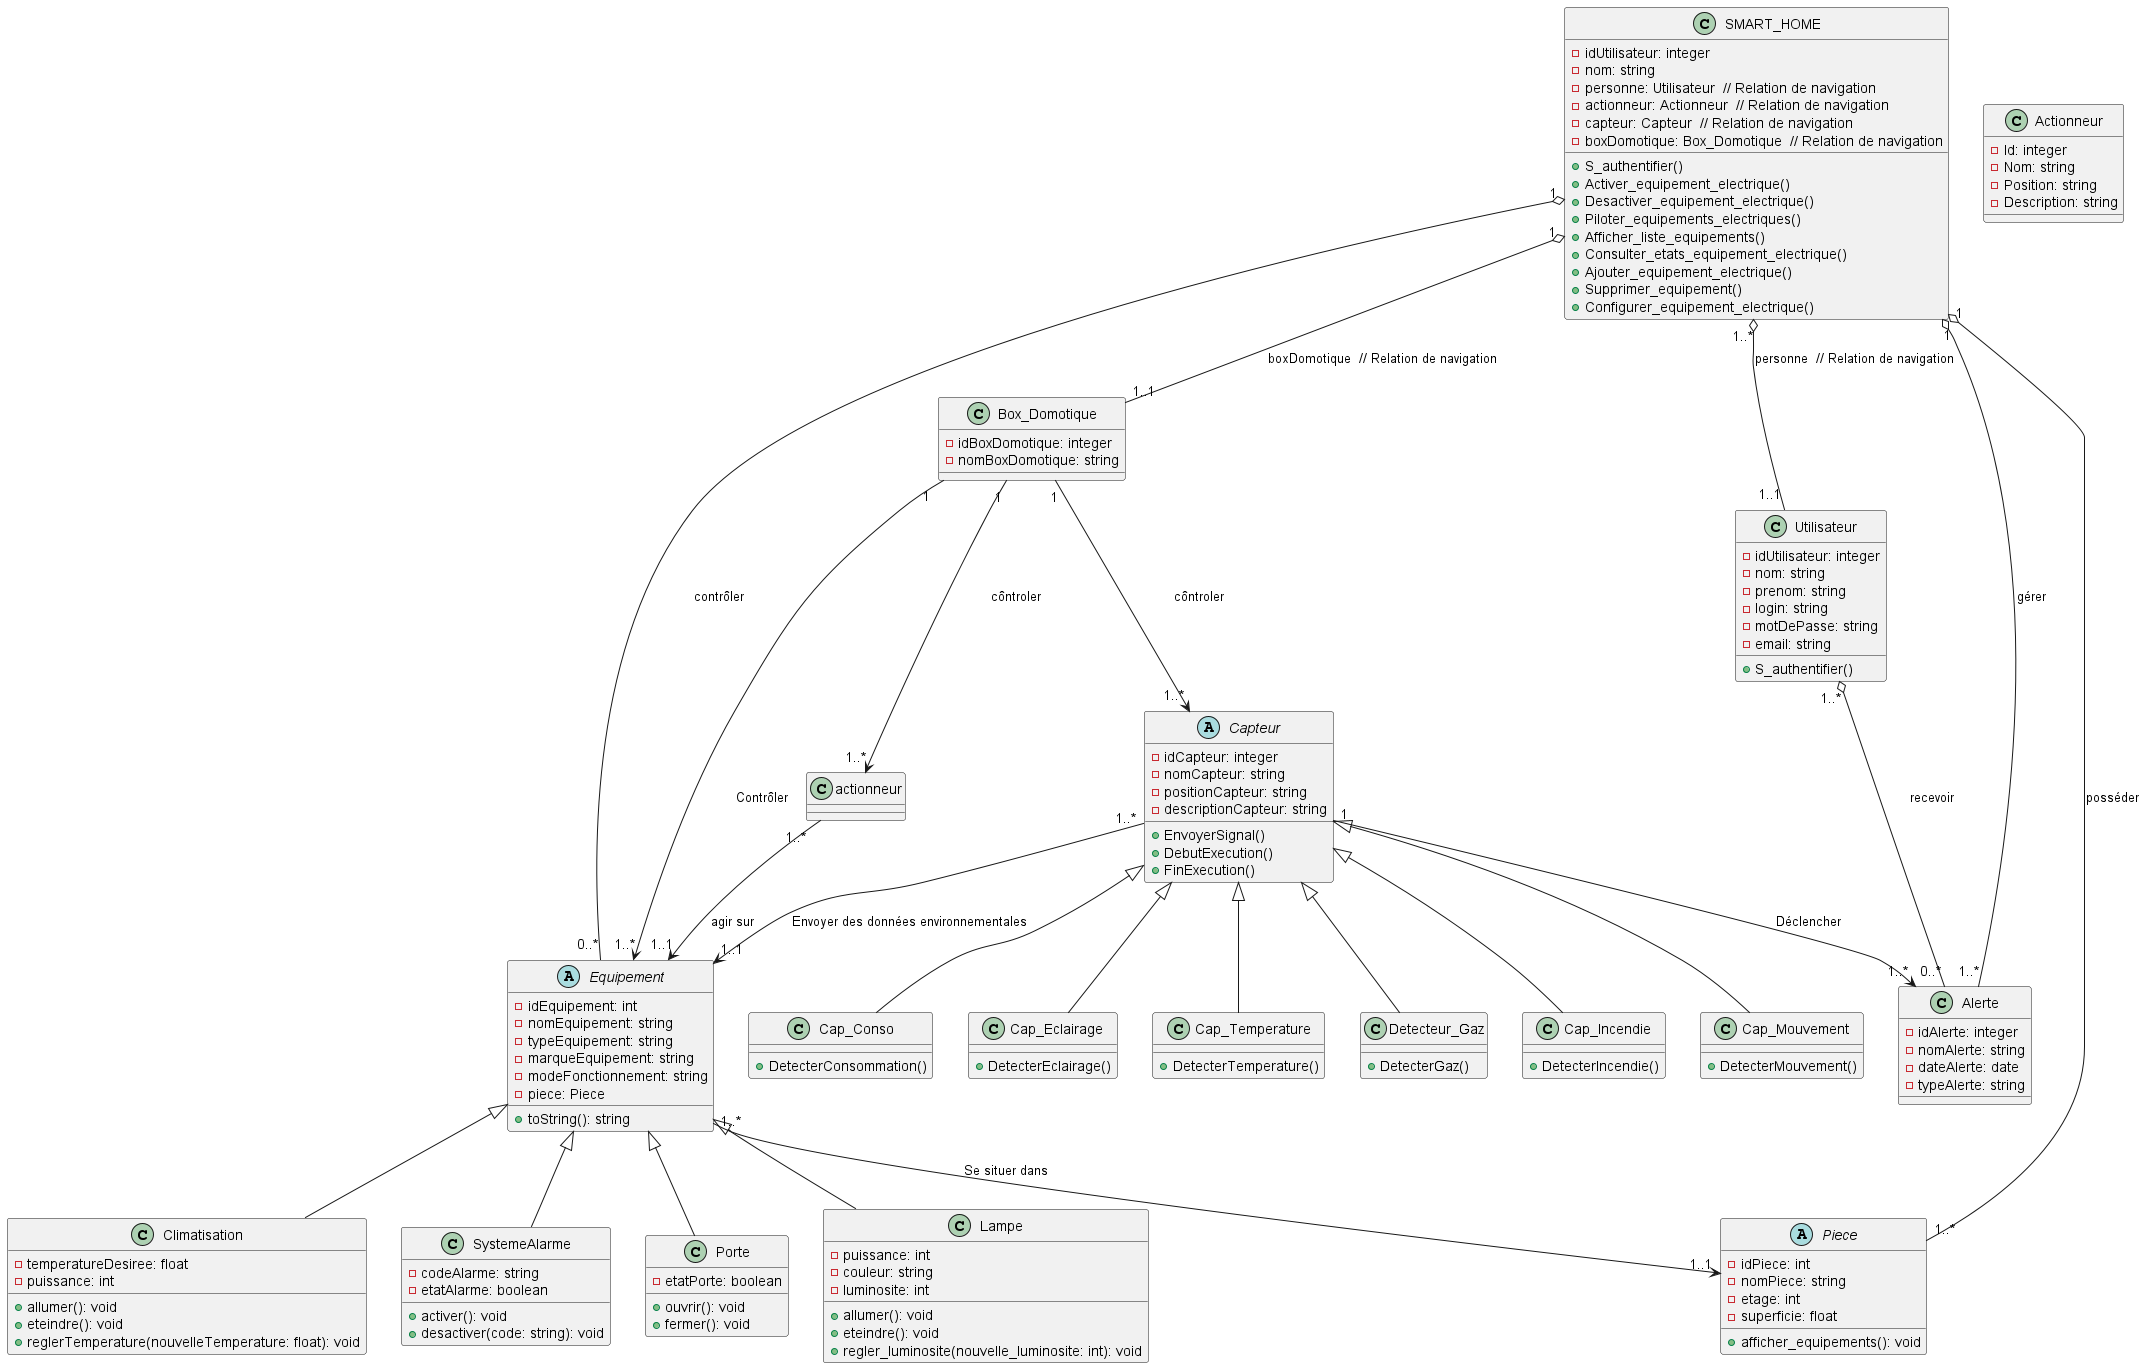

The diagram above was rendered by PlantUML. Its source (embedded in the PNG):
@startuml DiagrammeDeClasse1

class Utilisateur {
  - idUtilisateur: integer
  - nom: string
  - prenom: string
  - login: string
  - motDePasse: string
  - email: string
  + S_authentifier()
}

class Actionneur {
  - Id: integer
  - Nom: string
  - Position: string
  - Description: string
}

abstract class Capteur {
  - idCapteur: integer
  - nomCapteur: string
  - positionCapteur: string
  - descriptionCapteur: string

  + EnvoyerSignal()
  + DebutExecution()
  + FinExecution()
}

class Cap_Conso extends Capteur {
  + DetecterConsommation()
}

class Cap_Eclairage extends Capteur {
  + DetecterEclairage()
}

class Cap_Temperature extends Capteur {
  + DetecterTemperature()
}

class Detecteur_Gaz extends Capteur {
  + DetecterGaz()
}

class Cap_Incendie extends Capteur {
  + DetecterIncendie()
}

class Cap_Mouvement extends Capteur {
  + DetecterMouvement()
}

class Box_Domotique {
  - idBoxDomotique: integer
  - nomBoxDomotique: string
}

class SMART_HOME {
  - idUtilisateur: integer
  - nom: string
  - personne: Utilisateur  // Relation de navigation
  - actionneur: Actionneur  // Relation de navigation
  - capteur: Capteur  // Relation de navigation
  - boxDomotique: Box_Domotique  // Relation de navigation
  + S_authentifier()
  + Activer_equipement_electrique()
  + Desactiver_equipement_electrique()
  + Piloter_equipements_electriques()
  + Afficher_liste_equipements()
  + Consulter_etats_equipement_electrique()
  + Ajouter_equipement_electrique()
  + Supprimer_equipement()
  + Configurer_equipement_electrique()
}

abstract class Equipement {
  - idEquipement: int
  - nomEquipement: string
  - typeEquipement: string
  - marqueEquipement: string
  - modeFonctionnement: string
  - piece: Piece  
  + toString(): string
}

class Lampe extends Equipement {
  - puissance: int
  - couleur: string
  - luminosite: int  
  + allumer(): void
  + eteindre(): void
  + regler_luminosite(nouvelle_luminosite: int): void
}

class Climatisation extends Equipement {
  - temperatureDesiree: float
  - puissance: int
  + allumer(): void
  + eteindre(): void
  + reglerTemperature(nouvelleTemperature: float): void
}

class SystemeAlarme extends Equipement {
  - codeAlarme: string
  - etatAlarme: boolean  
  + activer(): void
  + desactiver(code: string): void
}

class Porte extends Equipement {
  - etatPorte: boolean  
  + ouvrir(): void
  + fermer(): void
}

abstract class Piece {
  - idPiece: int
  - nomPiece: string
  - etage: int
  - superficie: float
  + afficher_equipements(): void
}

class Alerte {
  - idAlerte: integer
  - nomAlerte: string
  - dateAlerte: date
  - typeAlerte: string
}

SMART_HOME "1"  o-- "1..*" Piece : posséder
SMART_HOME "1"  o-- "0..*" Equipement : contrôler
SMART_HOME "1..*" o-- "1..1" Utilisateur : personne  // Relation de navigation
SMART_HOME "1"  o-- "1..1" Box_Domotique : boxDomotique  // Relation de navigation
SMART_HOME "1"  o-- "1..*" Alerte : gérer
Utilisateur "1..*"  o-- "0..*" Alerte : recevoir

Box_Domotique "1"  --> "1..*" Capteur : côntroler
Capteur "1" --> "1..*" Alerte : Déclencher
Box_Domotique "1" --> "1..*" actionneur : côntroler
Box_Domotique "1" --> "1..*" Equipement : Contrôler
Capteur "1..*" --> "1..1" Equipement : Envoyer des données environnementales
Equipement "1..*" --> "1..1" Piece : Se situer dans
actionneur "1..* " --> "1..1" Equipement : agir sur

@enduml